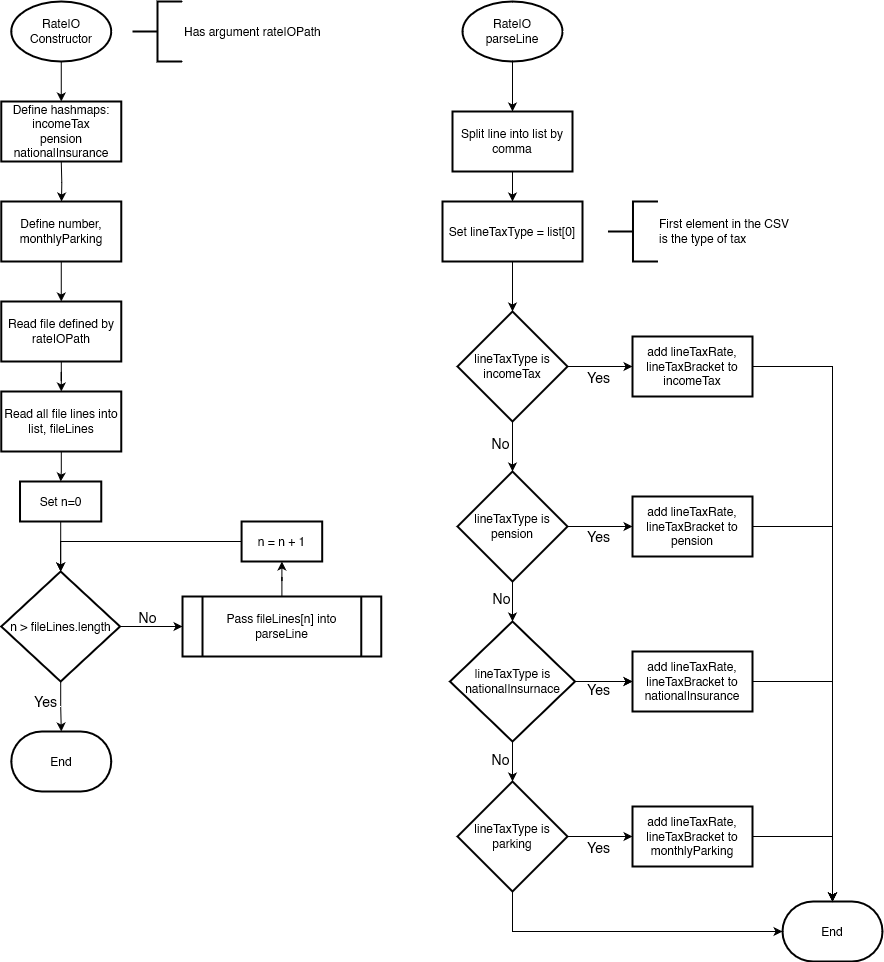

The diagram above was exported from draw.io. Its source (the exported page's mxGraphModel, read from the mxfile embedded in the PNG):
<mxGraphModel dx="2074" dy="1094" grid="1" gridSize="10" guides="1" tooltips="1" connect="1" arrows="1" fold="1" page="1" pageScale="1" pageWidth="827" pageHeight="1169" math="0" shadow="0">
  <root>
    <mxCell id="WIyWlLk6GJQsqaUBKTNV-0" />
    <mxCell id="WIyWlLk6GJQsqaUBKTNV-1" parent="WIyWlLk6GJQsqaUBKTNV-0" />
    <mxCell id="PLRgoA0x64ubLiuR-Swz-54" value="" style="edgeStyle=orthogonalEdgeStyle;rounded=0;orthogonalLoop=1;jettySize=auto;html=1;entryX=0.5;entryY=0;entryDx=0;entryDy=0;" parent="WIyWlLk6GJQsqaUBKTNV-1" source="PLRgoA0x64ubLiuR-Swz-55" target="PLRgoA0x64ubLiuR-Swz-187" edge="1">
      <mxGeometry relative="1" as="geometry">
        <mxPoint x="148.7550000000001" y="120" as="targetPoint" />
      </mxGeometry>
    </mxCell>
    <mxCell id="PLRgoA0x64ubLiuR-Swz-55" value="RateIO&lt;br&gt;Constructor" style="strokeWidth=2;html=1;shape=mxgraph.flowchart.start_1;whiteSpace=wrap;" parent="WIyWlLk6GJQsqaUBKTNV-1" vertex="1">
      <mxGeometry x="98.75" y="30" width="100" height="60" as="geometry" />
    </mxCell>
    <mxCell id="PLRgoA0x64ubLiuR-Swz-124" value="" style="edgeStyle=orthogonalEdgeStyle;rounded=0;orthogonalLoop=1;jettySize=auto;html=1;" parent="WIyWlLk6GJQsqaUBKTNV-1" source="PLRgoA0x64ubLiuR-Swz-110" target="PLRgoA0x64ubLiuR-Swz-123" edge="1">
      <mxGeometry relative="1" as="geometry" />
    </mxCell>
    <mxCell id="PLRgoA0x64ubLiuR-Swz-110" value="Read file defined by rateIOPath" style="whiteSpace=wrap;html=1;strokeWidth=2;" parent="WIyWlLk6GJQsqaUBKTNV-1" vertex="1">
      <mxGeometry x="88.77000000000001" y="330" width="120" height="60" as="geometry" />
    </mxCell>
    <mxCell id="PLRgoA0x64ubLiuR-Swz-111" value="Has argument rateIOPath" style="strokeWidth=2;html=1;shape=mxgraph.flowchart.annotation_2;align=left;labelPosition=right;pointerEvents=1;" parent="WIyWlLk6GJQsqaUBKTNV-1" vertex="1">
      <mxGeometry x="220" y="30" width="50" height="60" as="geometry" />
    </mxCell>
    <mxCell id="PLRgoA0x64ubLiuR-Swz-117" value="" style="edgeStyle=orthogonalEdgeStyle;rounded=0;orthogonalLoop=1;jettySize=auto;html=1;entryX=0;entryY=0.5;entryDx=0;entryDy=0;" parent="WIyWlLk6GJQsqaUBKTNV-1" source="PLRgoA0x64ubLiuR-Swz-112" target="PLRgoA0x64ubLiuR-Swz-128" edge="1">
      <mxGeometry relative="1" as="geometry">
        <mxPoint x="259.38" y="705" as="targetPoint" />
      </mxGeometry>
    </mxCell>
    <mxCell id="PLRgoA0x64ubLiuR-Swz-120" value="&lt;font style=&quot;font-size: 14px;&quot;&gt;No&lt;/font&gt;" style="edgeLabel;html=1;align=center;verticalAlign=middle;resizable=0;points=[];labelBackgroundColor=none;fontSize=14;" parent="PLRgoA0x64ubLiuR-Swz-117" vertex="1" connectable="0">
      <mxGeometry x="-0.4756" y="-1" relative="1" as="geometry">
        <mxPoint x="11" y="-11" as="offset" />
      </mxGeometry>
    </mxCell>
    <mxCell id="PLRgoA0x64ubLiuR-Swz-141" value="" style="edgeStyle=orthogonalEdgeStyle;rounded=0;orthogonalLoop=1;jettySize=auto;html=1;" parent="WIyWlLk6GJQsqaUBKTNV-1" source="PLRgoA0x64ubLiuR-Swz-112" target="PLRgoA0x64ubLiuR-Swz-136" edge="1">
      <mxGeometry relative="1" as="geometry" />
    </mxCell>
    <mxCell id="PLRgoA0x64ubLiuR-Swz-142" value="&lt;font style=&quot;font-size: 14px;&quot;&gt;Yes&lt;/font&gt;" style="edgeLabel;html=1;align=center;verticalAlign=middle;resizable=0;points=[];labelBackgroundColor=none;fontSize=14;" parent="PLRgoA0x64ubLiuR-Swz-141" vertex="1" connectable="0">
      <mxGeometry x="-0.2219" y="-1" relative="1" as="geometry">
        <mxPoint x="-15" as="offset" />
      </mxGeometry>
    </mxCell>
    <mxCell id="PLRgoA0x64ubLiuR-Swz-112" value="n &amp;gt; fileLines.length" style="rhombus;whiteSpace=wrap;html=1;strokeWidth=2;" parent="WIyWlLk6GJQsqaUBKTNV-1" vertex="1">
      <mxGeometry x="88.76" y="600" width="118.75" height="110" as="geometry" />
    </mxCell>
    <mxCell id="PLRgoA0x64ubLiuR-Swz-160" value="" style="edgeStyle=orthogonalEdgeStyle;rounded=0;orthogonalLoop=1;jettySize=auto;html=1;" parent="WIyWlLk6GJQsqaUBKTNV-1" source="PLRgoA0x64ubLiuR-Swz-121" target="PLRgoA0x64ubLiuR-Swz-112" edge="1">
      <mxGeometry relative="1" as="geometry" />
    </mxCell>
    <mxCell id="PLRgoA0x64ubLiuR-Swz-121" value="Set n=0" style="whiteSpace=wrap;html=1;strokeWidth=2;" parent="WIyWlLk6GJQsqaUBKTNV-1" vertex="1">
      <mxGeometry x="107.51" y="510" width="81.25" height="40" as="geometry" />
    </mxCell>
    <mxCell id="PLRgoA0x64ubLiuR-Swz-125" value="" style="edgeStyle=orthogonalEdgeStyle;rounded=0;orthogonalLoop=1;jettySize=auto;html=1;" parent="WIyWlLk6GJQsqaUBKTNV-1" source="PLRgoA0x64ubLiuR-Swz-123" target="PLRgoA0x64ubLiuR-Swz-121" edge="1">
      <mxGeometry relative="1" as="geometry" />
    </mxCell>
    <mxCell id="PLRgoA0x64ubLiuR-Swz-123" value="Read all file lines into list, fileLines" style="whiteSpace=wrap;html=1;strokeWidth=2;" parent="WIyWlLk6GJQsqaUBKTNV-1" vertex="1">
      <mxGeometry x="88.76" y="420" width="120" height="60" as="geometry" />
    </mxCell>
    <mxCell id="PLRgoA0x64ubLiuR-Swz-133" value="" style="edgeStyle=orthogonalEdgeStyle;rounded=0;orthogonalLoop=1;jettySize=auto;html=1;" parent="WIyWlLk6GJQsqaUBKTNV-1" source="PLRgoA0x64ubLiuR-Swz-128" target="PLRgoA0x64ubLiuR-Swz-132" edge="1">
      <mxGeometry relative="1" as="geometry" />
    </mxCell>
    <mxCell id="PLRgoA0x64ubLiuR-Swz-128" value="Pass fileLines[n] into parseLine" style="shape=process;whiteSpace=wrap;html=1;backgroundOutline=1;strokeWidth=2;" parent="WIyWlLk6GJQsqaUBKTNV-1" vertex="1">
      <mxGeometry x="270.01" y="625" width="198.75" height="60" as="geometry" />
    </mxCell>
    <mxCell id="PLRgoA0x64ubLiuR-Swz-144" value="" style="edgeStyle=orthogonalEdgeStyle;rounded=0;orthogonalLoop=1;jettySize=auto;html=1;entryX=0.5;entryY=0;entryDx=0;entryDy=0;" parent="WIyWlLk6GJQsqaUBKTNV-1" source="PLRgoA0x64ubLiuR-Swz-129" target="PLRgoA0x64ubLiuR-Swz-152" edge="1">
      <mxGeometry relative="1" as="geometry">
        <mxPoint x="485" y="160" as="targetPoint" />
      </mxGeometry>
    </mxCell>
    <mxCell id="PLRgoA0x64ubLiuR-Swz-129" value="RateIO&lt;br&gt;parseLine" style="strokeWidth=2;html=1;shape=mxgraph.flowchart.start_1;whiteSpace=wrap;" parent="WIyWlLk6GJQsqaUBKTNV-1" vertex="1">
      <mxGeometry x="550" y="30" width="100" height="60" as="geometry" />
    </mxCell>
    <mxCell id="PLRgoA0x64ubLiuR-Swz-159" style="edgeStyle=orthogonalEdgeStyle;rounded=0;orthogonalLoop=1;jettySize=auto;html=1;entryX=0.5;entryY=0;entryDx=0;entryDy=0;" parent="WIyWlLk6GJQsqaUBKTNV-1" source="PLRgoA0x64ubLiuR-Swz-132" target="PLRgoA0x64ubLiuR-Swz-112" edge="1">
      <mxGeometry relative="1" as="geometry">
        <Array as="points">
          <mxPoint x="148" y="570" />
        </Array>
      </mxGeometry>
    </mxCell>
    <mxCell id="PLRgoA0x64ubLiuR-Swz-132" value="n = n + 1" style="whiteSpace=wrap;html=1;strokeWidth=2;" parent="WIyWlLk6GJQsqaUBKTNV-1" vertex="1">
      <mxGeometry x="329.08" y="550" width="80.62" height="40" as="geometry" />
    </mxCell>
    <mxCell id="PLRgoA0x64ubLiuR-Swz-136" value="End" style="strokeWidth=2;html=1;shape=mxgraph.flowchart.terminator;whiteSpace=wrap;" parent="WIyWlLk6GJQsqaUBKTNV-1" vertex="1">
      <mxGeometry x="98.77000000000001" y="760" width="100" height="60" as="geometry" />
    </mxCell>
    <mxCell id="PLRgoA0x64ubLiuR-Swz-169" value="" style="edgeStyle=orthogonalEdgeStyle;rounded=0;orthogonalLoop=1;jettySize=auto;html=1;" parent="WIyWlLk6GJQsqaUBKTNV-1" source="PLRgoA0x64ubLiuR-Swz-143" target="PLRgoA0x64ubLiuR-Swz-165" edge="1">
      <mxGeometry relative="1" as="geometry" />
    </mxCell>
    <mxCell id="PLRgoA0x64ubLiuR-Swz-170" value="&lt;font style=&quot;font-size: 14px;&quot;&gt;No&lt;/font&gt;" style="edgeLabel;html=1;align=center;verticalAlign=middle;resizable=0;points=[];labelBackgroundColor=none;fontSize=14;" parent="PLRgoA0x64ubLiuR-Swz-169" vertex="1" connectable="0">
      <mxGeometry x="-0.15" relative="1" as="geometry">
        <mxPoint x="-13" as="offset" />
      </mxGeometry>
    </mxCell>
    <mxCell id="PLRgoA0x64ubLiuR-Swz-176" value="" style="edgeStyle=orthogonalEdgeStyle;rounded=0;orthogonalLoop=1;jettySize=auto;html=1;" parent="WIyWlLk6GJQsqaUBKTNV-1" source="PLRgoA0x64ubLiuR-Swz-143" target="PLRgoA0x64ubLiuR-Swz-175" edge="1">
      <mxGeometry relative="1" as="geometry" />
    </mxCell>
    <mxCell id="PLRgoA0x64ubLiuR-Swz-179" value="&lt;font style=&quot;font-size: 14px;&quot;&gt;Yes&lt;/font&gt;" style="edgeLabel;html=1;align=center;verticalAlign=middle;resizable=0;points=[];labelBackgroundColor=none;fontSize=14;" parent="PLRgoA0x64ubLiuR-Swz-176" vertex="1" connectable="0">
      <mxGeometry x="-0.2462" y="-4" relative="1" as="geometry">
        <mxPoint x="6" y="6" as="offset" />
      </mxGeometry>
    </mxCell>
    <mxCell id="PLRgoA0x64ubLiuR-Swz-143" value="lineTaxType is incomeTax" style="rhombus;whiteSpace=wrap;html=1;strokeWidth=2;" parent="WIyWlLk6GJQsqaUBKTNV-1" vertex="1">
      <mxGeometry x="545" y="340" width="110" height="110" as="geometry" />
    </mxCell>
    <mxCell id="PLRgoA0x64ubLiuR-Swz-155" value="" style="edgeStyle=orthogonalEdgeStyle;rounded=0;orthogonalLoop=1;jettySize=auto;html=1;" parent="WIyWlLk6GJQsqaUBKTNV-1" source="PLRgoA0x64ubLiuR-Swz-152" target="PLRgoA0x64ubLiuR-Swz-154" edge="1">
      <mxGeometry relative="1" as="geometry" />
    </mxCell>
    <mxCell id="PLRgoA0x64ubLiuR-Swz-152" value="Split line into list by comma" style="whiteSpace=wrap;html=1;strokeWidth=2;" parent="WIyWlLk6GJQsqaUBKTNV-1" vertex="1">
      <mxGeometry x="540" y="140" width="120" height="60" as="geometry" />
    </mxCell>
    <mxCell id="PLRgoA0x64ubLiuR-Swz-168" value="" style="edgeStyle=orthogonalEdgeStyle;rounded=0;orthogonalLoop=1;jettySize=auto;html=1;" parent="WIyWlLk6GJQsqaUBKTNV-1" source="PLRgoA0x64ubLiuR-Swz-154" target="PLRgoA0x64ubLiuR-Swz-143" edge="1">
      <mxGeometry relative="1" as="geometry" />
    </mxCell>
    <mxCell id="PLRgoA0x64ubLiuR-Swz-154" value="Set lineTaxType = list[0]" style="whiteSpace=wrap;html=1;strokeWidth=2;" parent="WIyWlLk6GJQsqaUBKTNV-1" vertex="1">
      <mxGeometry x="530" y="230" width="140" height="60" as="geometry" />
    </mxCell>
    <mxCell id="PLRgoA0x64ubLiuR-Swz-156" value="First element in the CSV&lt;br&gt; is the type of tax" style="strokeWidth=2;html=1;shape=mxgraph.flowchart.annotation_2;align=left;labelPosition=right;pointerEvents=1;" parent="WIyWlLk6GJQsqaUBKTNV-1" vertex="1">
      <mxGeometry x="695.48" y="230" width="50" height="60" as="geometry" />
    </mxCell>
    <mxCell id="PLRgoA0x64ubLiuR-Swz-171" value="" style="edgeStyle=orthogonalEdgeStyle;rounded=0;orthogonalLoop=1;jettySize=auto;html=1;" parent="WIyWlLk6GJQsqaUBKTNV-1" source="PLRgoA0x64ubLiuR-Swz-165" target="PLRgoA0x64ubLiuR-Swz-166" edge="1">
      <mxGeometry relative="1" as="geometry" />
    </mxCell>
    <mxCell id="PLRgoA0x64ubLiuR-Swz-172" value="&lt;div style=&quot;font-size: 14px;&quot;&gt;&lt;font style=&quot;font-size: 14px;&quot;&gt;No&lt;/font&gt;&lt;/div&gt;" style="edgeLabel;html=1;align=center;verticalAlign=middle;resizable=0;points=[];fontSize=14;labelBackgroundColor=none;" parent="PLRgoA0x64ubLiuR-Swz-171" vertex="1" connectable="0">
      <mxGeometry x="-0.219" y="1" relative="1" as="geometry">
        <mxPoint x="-13" as="offset" />
      </mxGeometry>
    </mxCell>
    <mxCell id="PLRgoA0x64ubLiuR-Swz-188" value="" style="edgeStyle=orthogonalEdgeStyle;rounded=0;orthogonalLoop=1;jettySize=auto;html=1;" parent="WIyWlLk6GJQsqaUBKTNV-1" source="PLRgoA0x64ubLiuR-Swz-165" target="PLRgoA0x64ubLiuR-Swz-180" edge="1">
      <mxGeometry relative="1" as="geometry" />
    </mxCell>
    <mxCell id="PLRgoA0x64ubLiuR-Swz-191" value="&lt;font style=&quot;font-size: 14px;&quot;&gt;Yes&lt;/font&gt;" style="edgeLabel;html=1;align=center;verticalAlign=middle;resizable=0;points=[];labelBackgroundColor=none;fontSize=14;" parent="PLRgoA0x64ubLiuR-Swz-188" vertex="1" connectable="0">
      <mxGeometry x="-0.1012" relative="1" as="geometry">
        <mxPoint x="1" y="9" as="offset" />
      </mxGeometry>
    </mxCell>
    <mxCell id="PLRgoA0x64ubLiuR-Swz-165" value="lineTaxType is pension" style="rhombus;whiteSpace=wrap;html=1;strokeWidth=2;" parent="WIyWlLk6GJQsqaUBKTNV-1" vertex="1">
      <mxGeometry x="545" y="500" width="110" height="110" as="geometry" />
    </mxCell>
    <mxCell id="PLRgoA0x64ubLiuR-Swz-173" value="" style="edgeStyle=orthogonalEdgeStyle;rounded=0;orthogonalLoop=1;jettySize=auto;html=1;" parent="WIyWlLk6GJQsqaUBKTNV-1" source="PLRgoA0x64ubLiuR-Swz-166" target="PLRgoA0x64ubLiuR-Swz-167" edge="1">
      <mxGeometry relative="1" as="geometry" />
    </mxCell>
    <mxCell id="PLRgoA0x64ubLiuR-Swz-174" value="&lt;font style=&quot;font-size: 14px;&quot;&gt;No&lt;/font&gt;" style="edgeLabel;html=1;align=center;verticalAlign=middle;resizable=0;points=[];fontSize=14;labelBackgroundColor=none;" parent="PLRgoA0x64ubLiuR-Swz-173" vertex="1" connectable="0">
      <mxGeometry x="-0.15" relative="1" as="geometry">
        <mxPoint x="-13" as="offset" />
      </mxGeometry>
    </mxCell>
    <mxCell id="PLRgoA0x64ubLiuR-Swz-189" value="" style="edgeStyle=orthogonalEdgeStyle;rounded=0;orthogonalLoop=1;jettySize=auto;html=1;" parent="WIyWlLk6GJQsqaUBKTNV-1" source="PLRgoA0x64ubLiuR-Swz-166" target="PLRgoA0x64ubLiuR-Swz-181" edge="1">
      <mxGeometry relative="1" as="geometry" />
    </mxCell>
    <mxCell id="PLRgoA0x64ubLiuR-Swz-194" value="&lt;font style=&quot;font-size: 14px;&quot;&gt;Yes&lt;/font&gt;" style="edgeLabel;html=1;align=center;verticalAlign=middle;resizable=0;points=[];labelBackgroundColor=none;fontSize=14;" parent="PLRgoA0x64ubLiuR-Swz-189" vertex="1" connectable="0">
      <mxGeometry x="-0.1749" y="3" relative="1" as="geometry">
        <mxPoint x="-1" y="10" as="offset" />
      </mxGeometry>
    </mxCell>
    <mxCell id="PLRgoA0x64ubLiuR-Swz-203" value="" style="edgeStyle=orthogonalEdgeStyle;rounded=0;orthogonalLoop=1;jettySize=auto;html=1;" parent="WIyWlLk6GJQsqaUBKTNV-1" source="PLRgoA0x64ubLiuR-Swz-166" target="PLRgoA0x64ubLiuR-Swz-181" edge="1">
      <mxGeometry relative="1" as="geometry" />
    </mxCell>
    <mxCell id="PLRgoA0x64ubLiuR-Swz-166" value="lineTaxType is nationalInsurnace" style="rhombus;whiteSpace=wrap;html=1;strokeWidth=2;" parent="WIyWlLk6GJQsqaUBKTNV-1" vertex="1">
      <mxGeometry x="537.5" y="650" width="125" height="120" as="geometry" />
    </mxCell>
    <mxCell id="PLRgoA0x64ubLiuR-Swz-190" value="" style="edgeStyle=orthogonalEdgeStyle;rounded=0;orthogonalLoop=1;jettySize=auto;html=1;" parent="WIyWlLk6GJQsqaUBKTNV-1" source="PLRgoA0x64ubLiuR-Swz-167" target="PLRgoA0x64ubLiuR-Swz-182" edge="1">
      <mxGeometry relative="1" as="geometry" />
    </mxCell>
    <mxCell id="PLRgoA0x64ubLiuR-Swz-195" value="&lt;font style=&quot;font-size: 14px;&quot;&gt;Yes&lt;/font&gt;" style="edgeLabel;html=1;align=center;verticalAlign=middle;resizable=0;points=[];labelBackgroundColor=none;fontSize=14;" parent="PLRgoA0x64ubLiuR-Swz-190" vertex="1" connectable="0">
      <mxGeometry x="-0.0393" y="-1" relative="1" as="geometry">
        <mxPoint x="-1" y="9" as="offset" />
      </mxGeometry>
    </mxCell>
    <mxCell id="PLRgoA0x64ubLiuR-Swz-167" value="lineTaxType is parking" style="rhombus;whiteSpace=wrap;html=1;strokeWidth=2;" parent="WIyWlLk6GJQsqaUBKTNV-1" vertex="1">
      <mxGeometry x="545" y="810" width="110" height="110" as="geometry" />
    </mxCell>
    <mxCell id="PLRgoA0x64ubLiuR-Swz-175" value="add lineTaxRate, lineTaxBracket to incomeTax" style="whiteSpace=wrap;html=1;strokeWidth=2;" parent="WIyWlLk6GJQsqaUBKTNV-1" vertex="1">
      <mxGeometry x="720" y="365" width="120" height="60" as="geometry" />
    </mxCell>
    <mxCell id="PLRgoA0x64ubLiuR-Swz-178" value="" style="edgeStyle=orthogonalEdgeStyle;rounded=0;orthogonalLoop=1;jettySize=auto;html=1;" parent="WIyWlLk6GJQsqaUBKTNV-1" edge="1">
      <mxGeometry relative="1" as="geometry">
        <mxPoint x="148.7619047619046" y="190" as="sourcePoint" />
        <mxPoint x="149" y="230" as="targetPoint" />
      </mxGeometry>
    </mxCell>
    <mxCell id="PLRgoA0x64ubLiuR-Swz-201" style="edgeStyle=orthogonalEdgeStyle;rounded=0;orthogonalLoop=1;jettySize=auto;html=1;" parent="WIyWlLk6GJQsqaUBKTNV-1" source="PLRgoA0x64ubLiuR-Swz-180" target="PLRgoA0x64ubLiuR-Swz-196" edge="1">
      <mxGeometry relative="1" as="geometry" />
    </mxCell>
    <mxCell id="PLRgoA0x64ubLiuR-Swz-180" value="add lineTaxRate, lineTaxBracket to pension" style="whiteSpace=wrap;html=1;strokeWidth=2;" parent="WIyWlLk6GJQsqaUBKTNV-1" vertex="1">
      <mxGeometry x="720" y="525" width="120" height="60" as="geometry" />
    </mxCell>
    <mxCell id="PLRgoA0x64ubLiuR-Swz-181" value="add lineTaxRate, lineTaxBracket to&lt;br&gt;nationalInsurance" style="whiteSpace=wrap;html=1;strokeWidth=2;" parent="WIyWlLk6GJQsqaUBKTNV-1" vertex="1">
      <mxGeometry x="720" y="680" width="120" height="60" as="geometry" />
    </mxCell>
    <mxCell id="PLRgoA0x64ubLiuR-Swz-182" value="add lineTaxRate, lineTaxBracket to&lt;br&gt;monthlyParking" style="whiteSpace=wrap;html=1;strokeWidth=2;" parent="WIyWlLk6GJQsqaUBKTNV-1" vertex="1">
      <mxGeometry x="720" y="835" width="120" height="60" as="geometry" />
    </mxCell>
    <mxCell id="PLRgoA0x64ubLiuR-Swz-186" value="" style="edgeStyle=orthogonalEdgeStyle;rounded=0;orthogonalLoop=1;jettySize=auto;html=1;" parent="WIyWlLk6GJQsqaUBKTNV-1" source="PLRgoA0x64ubLiuR-Swz-185" target="PLRgoA0x64ubLiuR-Swz-110" edge="1">
      <mxGeometry relative="1" as="geometry" />
    </mxCell>
    <mxCell id="PLRgoA0x64ubLiuR-Swz-185" value="Define number, monthlyParking" style="whiteSpace=wrap;html=1;strokeWidth=2;" parent="WIyWlLk6GJQsqaUBKTNV-1" vertex="1">
      <mxGeometry x="88.77" y="230" width="120" height="60" as="geometry" />
    </mxCell>
    <mxCell id="PLRgoA0x64ubLiuR-Swz-187" value="Define hashmaps:&lt;br&gt;incomeTax&lt;br&gt;pension&lt;br&gt;nationalInsurance" style="whiteSpace=wrap;html=1;strokeWidth=2;" parent="WIyWlLk6GJQsqaUBKTNV-1" vertex="1">
      <mxGeometry x="88.77000000000001" y="130" width="120" height="60" as="geometry" />
    </mxCell>
    <mxCell id="PLRgoA0x64ubLiuR-Swz-196" value="End" style="strokeWidth=2;html=1;shape=mxgraph.flowchart.terminator;whiteSpace=wrap;" parent="WIyWlLk6GJQsqaUBKTNV-1" vertex="1">
      <mxGeometry x="870" y="930" width="100" height="60" as="geometry" />
    </mxCell>
    <mxCell id="PLRgoA0x64ubLiuR-Swz-198" style="edgeStyle=orthogonalEdgeStyle;rounded=0;orthogonalLoop=1;jettySize=auto;html=1;entryX=0;entryY=0.5;entryDx=0;entryDy=0;entryPerimeter=0;" parent="WIyWlLk6GJQsqaUBKTNV-1" source="PLRgoA0x64ubLiuR-Swz-167" target="PLRgoA0x64ubLiuR-Swz-196" edge="1">
      <mxGeometry relative="1" as="geometry">
        <Array as="points">
          <mxPoint x="600" y="960" />
        </Array>
      </mxGeometry>
    </mxCell>
    <mxCell id="PLRgoA0x64ubLiuR-Swz-199" style="edgeStyle=orthogonalEdgeStyle;rounded=0;orthogonalLoop=1;jettySize=auto;html=1;entryX=0.5;entryY=0;entryDx=0;entryDy=0;entryPerimeter=0;" parent="WIyWlLk6GJQsqaUBKTNV-1" source="PLRgoA0x64ubLiuR-Swz-182" target="PLRgoA0x64ubLiuR-Swz-196" edge="1">
      <mxGeometry relative="1" as="geometry" />
    </mxCell>
    <mxCell id="PLRgoA0x64ubLiuR-Swz-200" style="edgeStyle=orthogonalEdgeStyle;rounded=0;orthogonalLoop=1;jettySize=auto;html=1;entryX=0.5;entryY=0;entryDx=0;entryDy=0;entryPerimeter=0;" parent="WIyWlLk6GJQsqaUBKTNV-1" source="PLRgoA0x64ubLiuR-Swz-181" target="PLRgoA0x64ubLiuR-Swz-196" edge="1">
      <mxGeometry relative="1" as="geometry" />
    </mxCell>
    <mxCell id="PLRgoA0x64ubLiuR-Swz-202" style="edgeStyle=orthogonalEdgeStyle;rounded=0;orthogonalLoop=1;jettySize=auto;html=1;entryX=0.5;entryY=0;entryDx=0;entryDy=0;entryPerimeter=0;" parent="WIyWlLk6GJQsqaUBKTNV-1" source="PLRgoA0x64ubLiuR-Swz-175" target="PLRgoA0x64ubLiuR-Swz-196" edge="1">
      <mxGeometry relative="1" as="geometry" />
    </mxCell>
  </root>
</mxGraphModel>